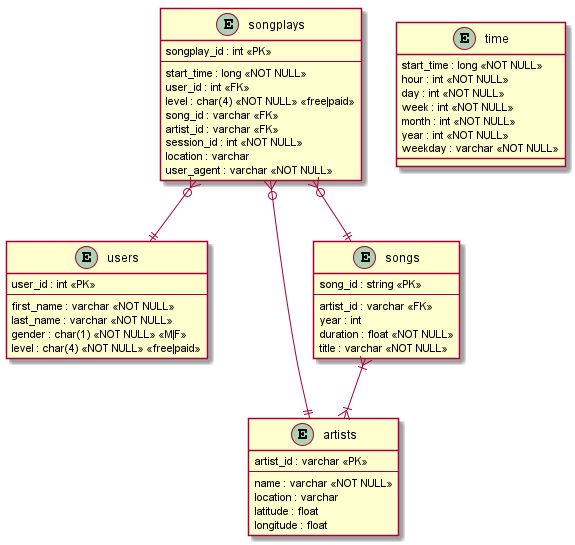

The diagram above was rendered by PlantUML. Its source (embedded in the PNG):
@startuml

entity songplays{
    songplay_id : int <<PK>>
    --
    start_time : long <<NOT NULL>>
    user_id : int <<FK>>
    level : char(4) <<NOT NULL>> <<free|paid>>
    song_id : varchar <<FK>>
    artist_id : varchar <<FK>>
    session_id : int <<NOT NULL>>
    location : varchar
    user_agent : varchar <<NOT NULL>>
}

entity users{
    user_id : int <<PK>>
    --
    first_name : varchar <<NOT NULL>>
    last_name : varchar <<NOT NULL>>
    gender : char(1) <<NOT NULL>> <<M|F>>
    level : char(4) <<NOT NULL>> <<free|paid>>
}

entity artists{
    artist_id : varchar <<PK>>
    --
    name : varchar <<NOT NULL>>
    location : varchar
    latitude : float
    longitude : float
}

entity time{
    start_time : long <<NOT NULL>>
    hour : int <<NOT NULL>>
    day : int <<NOT NULL>>
    week : int <<NOT NULL>>
    month : int <<NOT NULL>>
    year : int <<NOT NULL>>
    weekday : varchar <<NOT NULL>>
}

entity songs{
    song_id : string <<PK>>
    --
    artist_id : varchar <<FK>>
    year : int
    duration : float <<NOT NULL>>
    title : varchar <<NOT NULL>>
}

songplays }o--|| users
songplays }o--|| songs 
songplays }o--|| artists
songs }|--|{ artists

@enduml